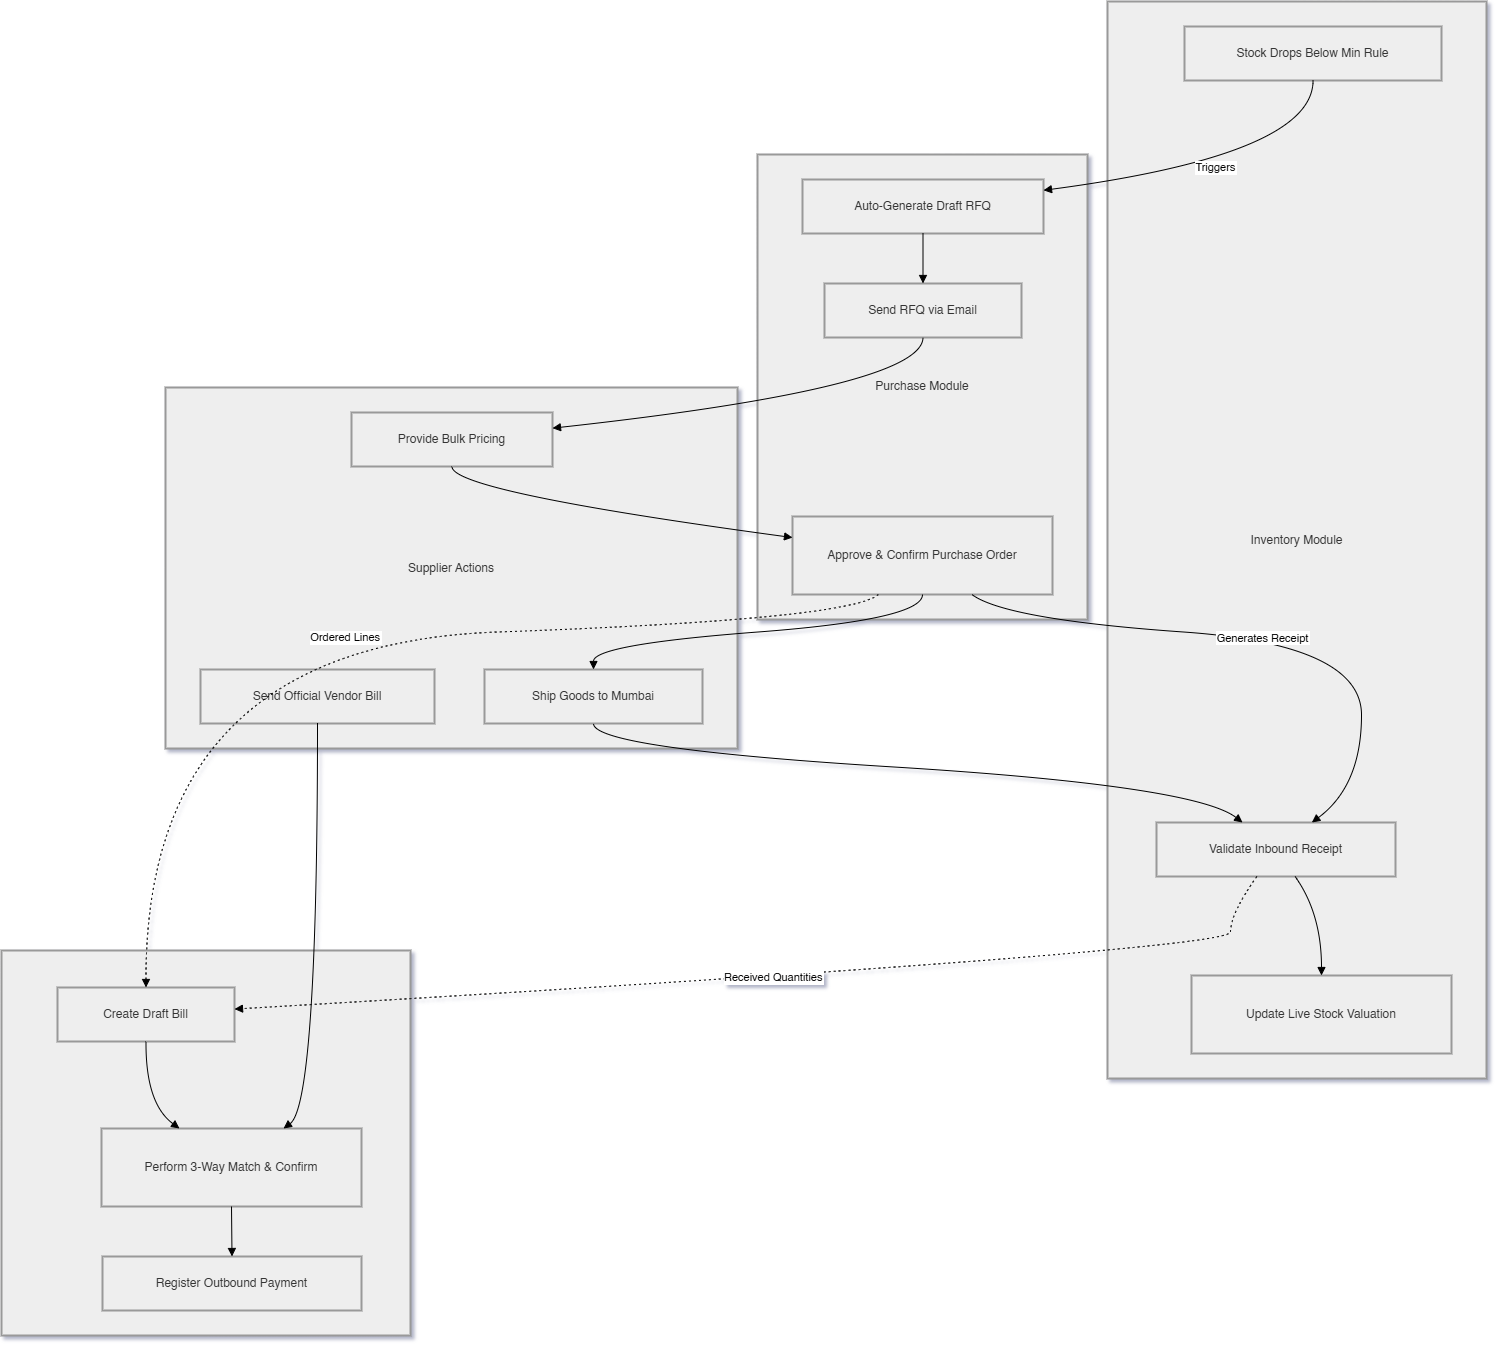

The diagram above was exported from draw.io. Its source (the exported page's mxGraphModel, read from the mxfile embedded in the PNG):
<mxGraphModel dx="2575" dy="1318" grid="1" gridSize="10" guides="1" tooltips="1" connect="1" arrows="1" fold="1" page="1" pageScale="1" pageWidth="827" pageHeight="1169" math="0" shadow="0">
  <root>
    <mxCell id="0" />
    <mxCell id="1" parent="0" />
    <mxCell id="Ogffe_8ZvxoIl3uo_hPx-1" parent="1" style="whiteSpace=wrap;strokeWidth=2;fillColor=light-dark(#eeeeee,#1f2020);strokeColor=light-dark(#999999,#cccccc);fontColor=light-dark(#333333,#cccccc);" value="Accounting Module" vertex="1">
      <mxGeometry height="385" width="409" x="20" y="969" as="geometry" />
    </mxCell>
    <mxCell id="Ogffe_8ZvxoIl3uo_hPx-2" parent="1" style="whiteSpace=wrap;strokeWidth=2;fillColor=light-dark(#eeeeee,#1f2020);strokeColor=light-dark(#999999,#cccccc);fontColor=light-dark(#333333,#cccccc);" value="Supplier Actions" vertex="1">
      <mxGeometry height="361" width="572" x="184" y="406" as="geometry" />
    </mxCell>
    <mxCell id="Ogffe_8ZvxoIl3uo_hPx-3" parent="1" style="whiteSpace=wrap;strokeWidth=2;fillColor=light-dark(#eeeeee,#1f2020);strokeColor=light-dark(#999999,#cccccc);fontColor=light-dark(#333333,#cccccc);" value="Purchase Module" vertex="1">
      <mxGeometry height="465" width="330" x="776" y="173" as="geometry" />
    </mxCell>
    <mxCell id="Ogffe_8ZvxoIl3uo_hPx-4" parent="1" style="whiteSpace=wrap;strokeWidth=2;fillColor=light-dark(#eeeeee,#1f2020);strokeColor=light-dark(#999999,#cccccc);fontColor=light-dark(#333333,#cccccc);" value="Inventory Module" vertex="1">
      <mxGeometry height="1077" width="379" x="1126" y="20" as="geometry" />
    </mxCell>
    <mxCell id="Ogffe_8ZvxoIl3uo_hPx-5" parent="1" style="whiteSpace=wrap;strokeWidth=2;fillColor=light-dark(#eeeeee,#1f2020);strokeColor=light-dark(#999999,#cccccc);fontColor=light-dark(#333333,#cccccc);" value="Stock Drops Below Min Rule" vertex="1">
      <mxGeometry height="54" width="257" x="1203" y="45" as="geometry" />
    </mxCell>
    <mxCell id="Ogffe_8ZvxoIl3uo_hPx-6" parent="1" style="whiteSpace=wrap;strokeWidth=2;fillColor=light-dark(#eeeeee,#1f2020);strokeColor=light-dark(#999999,#cccccc);fontColor=light-dark(#333333,#cccccc);" value="Validate Inbound Receipt" vertex="1">
      <mxGeometry height="54" width="239" x="1175" y="841" as="geometry" />
    </mxCell>
    <mxCell id="Ogffe_8ZvxoIl3uo_hPx-7" parent="1" style="whiteSpace=wrap;strokeWidth=2;fillColor=light-dark(#eeeeee,#1f2020);strokeColor=light-dark(#999999,#cccccc);fontColor=light-dark(#333333,#cccccc);" value="Update Live Stock Valuation" vertex="1">
      <mxGeometry height="78" width="260" x="1210" y="994" as="geometry" />
    </mxCell>
    <mxCell id="Ogffe_8ZvxoIl3uo_hPx-8" parent="1" style="whiteSpace=wrap;strokeWidth=2;fillColor=light-dark(#eeeeee,#1f2020);strokeColor=light-dark(#999999,#cccccc);fontColor=light-dark(#333333,#cccccc);" value="Auto-Generate Draft RFQ" vertex="1">
      <mxGeometry height="54" width="241" x="821" y="198" as="geometry" />
    </mxCell>
    <mxCell id="Ogffe_8ZvxoIl3uo_hPx-9" parent="1" style="whiteSpace=wrap;strokeWidth=2;fillColor=light-dark(#eeeeee,#1f2020);strokeColor=light-dark(#999999,#cccccc);fontColor=light-dark(#333333,#cccccc);" value="Send RFQ via Email" vertex="1">
      <mxGeometry height="54" width="197" x="843" y="302" as="geometry" />
    </mxCell>
    <mxCell id="Ogffe_8ZvxoIl3uo_hPx-10" parent="1" style="whiteSpace=wrap;strokeWidth=2;fillColor=light-dark(#eeeeee,#1f2020);strokeColor=light-dark(#999999,#cccccc);fontColor=light-dark(#333333,#cccccc);" value="Approve &amp; Confirm Purchase Order" vertex="1">
      <mxGeometry height="78" width="260" x="811" y="535" as="geometry" />
    </mxCell>
    <mxCell id="Ogffe_8ZvxoIl3uo_hPx-11" parent="1" style="whiteSpace=wrap;strokeWidth=2;fillColor=light-dark(#eeeeee,#1f2020);strokeColor=light-dark(#999999,#cccccc);fontColor=light-dark(#333333,#cccccc);" value="Provide Bulk Pricing" vertex="1">
      <mxGeometry height="54" width="201" x="370" y="431" as="geometry" />
    </mxCell>
    <mxCell id="Ogffe_8ZvxoIl3uo_hPx-12" parent="1" style="whiteSpace=wrap;strokeWidth=2;fillColor=light-dark(#eeeeee,#1f2020);strokeColor=light-dark(#999999,#cccccc);fontColor=light-dark(#333333,#cccccc);" value="Ship Goods to Mumbai" vertex="1">
      <mxGeometry height="54" width="218" x="503" y="688" as="geometry" />
    </mxCell>
    <mxCell id="Ogffe_8ZvxoIl3uo_hPx-13" parent="1" style="whiteSpace=wrap;strokeWidth=2;fillColor=light-dark(#eeeeee,#1f2020);strokeColor=light-dark(#999999,#cccccc);fontColor=light-dark(#333333,#cccccc);" value="Send Official Vendor Bill" vertex="1">
      <mxGeometry height="54" width="234" x="219" y="688" as="geometry" />
    </mxCell>
    <mxCell id="Ogffe_8ZvxoIl3uo_hPx-14" parent="1" style="whiteSpace=wrap;strokeWidth=2;fillColor=light-dark(#eeeeee,#1f2020);strokeColor=light-dark(#999999,#cccccc);fontColor=light-dark(#333333,#cccccc);" value="Create Draft Bill" vertex="1">
      <mxGeometry height="54" width="177" x="76" y="1006" as="geometry" />
    </mxCell>
    <mxCell id="Ogffe_8ZvxoIl3uo_hPx-15" parent="1" style="whiteSpace=wrap;strokeWidth=2;fillColor=light-dark(#eeeeee,#1f2020);strokeColor=light-dark(#999999,#cccccc);fontColor=light-dark(#333333,#cccccc);" value="Perform 3-Way Match &amp; Confirm" vertex="1">
      <mxGeometry height="78" width="260" x="120" y="1147" as="geometry" />
    </mxCell>
    <mxCell id="Ogffe_8ZvxoIl3uo_hPx-16" parent="1" style="whiteSpace=wrap;strokeWidth=2;fillColor=light-dark(#eeeeee,#1f2020);strokeColor=light-dark(#999999,#cccccc);fontColor=light-dark(#333333,#cccccc);" value="Register Outbound Payment" vertex="1">
      <mxGeometry height="54" width="259" x="121" y="1275" as="geometry" />
    </mxCell>
    <mxCell id="Ogffe_8ZvxoIl3uo_hPx-17" edge="1" parent="1" source="Ogffe_8ZvxoIl3uo_hPx-5" style="curved=1;startArrow=none;endArrow=block;exitX=0.5;exitY=1;entryX=1;entryY=0.2;rounded=0;" target="Ogffe_8ZvxoIl3uo_hPx-8" value="Triggers">
      <mxGeometry relative="1" as="geometry">
        <Array as="points">
          <mxPoint x="1332" y="173" />
        </Array>
      </mxGeometry>
    </mxCell>
    <mxCell id="Ogffe_8ZvxoIl3uo_hPx-18" edge="1" parent="1" source="Ogffe_8ZvxoIl3uo_hPx-8" style="curved=1;startArrow=none;endArrow=block;exitX=0.5;exitY=1;entryX=0.5;entryY=0;rounded=0;" target="Ogffe_8ZvxoIl3uo_hPx-9" value="">
      <mxGeometry relative="1" as="geometry">
        <Array as="points" />
      </mxGeometry>
    </mxCell>
    <mxCell id="Ogffe_8ZvxoIl3uo_hPx-19" edge="1" parent="1" source="Ogffe_8ZvxoIl3uo_hPx-9" style="curved=1;startArrow=none;endArrow=block;exitX=0.5;exitY=1;entryX=1;entryY=0.29;rounded=0;" target="Ogffe_8ZvxoIl3uo_hPx-11" value="">
      <mxGeometry relative="1" as="geometry">
        <Array as="points">
          <mxPoint x="941" y="406" />
        </Array>
      </mxGeometry>
    </mxCell>
    <mxCell id="Ogffe_8ZvxoIl3uo_hPx-20" edge="1" parent="1" source="Ogffe_8ZvxoIl3uo_hPx-11" style="curved=1;startArrow=none;endArrow=block;exitX=0.5;exitY=1;entryX=0;entryY=0.27;rounded=0;" target="Ogffe_8ZvxoIl3uo_hPx-10" value="">
      <mxGeometry relative="1" as="geometry">
        <Array as="points">
          <mxPoint x="470" y="510" />
        </Array>
      </mxGeometry>
    </mxCell>
    <mxCell id="Ogffe_8ZvxoIl3uo_hPx-21" edge="1" parent="1" source="Ogffe_8ZvxoIl3uo_hPx-10" style="curved=1;startArrow=none;endArrow=block;exitX=0.5;exitY=1;entryX=0.5;entryY=0;rounded=0;" target="Ogffe_8ZvxoIl3uo_hPx-12" value="">
      <mxGeometry relative="1" as="geometry">
        <Array as="points">
          <mxPoint x="941" y="638" />
          <mxPoint x="612" y="663" />
        </Array>
      </mxGeometry>
    </mxCell>
    <mxCell id="Ogffe_8ZvxoIl3uo_hPx-22" edge="1" parent="1" source="Ogffe_8ZvxoIl3uo_hPx-10" style="curved=1;startArrow=none;endArrow=block;exitX=0.69;exitY=1;entryX=0.65;entryY=0;rounded=0;" target="Ogffe_8ZvxoIl3uo_hPx-6" value="Generates Receipt">
      <mxGeometry relative="1" as="geometry">
        <Array as="points">
          <mxPoint x="1024" y="638" />
          <mxPoint x="1380" y="663" />
          <mxPoint x="1380" y="804" />
        </Array>
      </mxGeometry>
    </mxCell>
    <mxCell id="Ogffe_8ZvxoIl3uo_hPx-23" edge="1" parent="1" source="Ogffe_8ZvxoIl3uo_hPx-12" style="curved=1;startArrow=none;endArrow=block;exitX=0.5;exitY=1;entryX=0.36;entryY=0;rounded=0;" target="Ogffe_8ZvxoIl3uo_hPx-6" value="">
      <mxGeometry relative="1" as="geometry">
        <Array as="points">
          <mxPoint x="612" y="767" />
          <mxPoint x="1213" y="804" />
        </Array>
      </mxGeometry>
    </mxCell>
    <mxCell id="Ogffe_8ZvxoIl3uo_hPx-24" edge="1" parent="1" source="Ogffe_8ZvxoIl3uo_hPx-6" style="curved=1;startArrow=none;endArrow=block;exitX=0.58;exitY=1;entryX=0.5;entryY=0;rounded=0;" target="Ogffe_8ZvxoIl3uo_hPx-7" value="">
      <mxGeometry relative="1" as="geometry">
        <Array as="points">
          <mxPoint x="1340" y="932" />
        </Array>
      </mxGeometry>
    </mxCell>
    <mxCell id="Ogffe_8ZvxoIl3uo_hPx-25" edge="1" parent="1" source="Ogffe_8ZvxoIl3uo_hPx-10" style="curved=1;dashed=1;dashPattern=2 3;startArrow=none;endArrow=block;exitX=0.33;exitY=1;entryX=0.5;entryY=0;rounded=0;" target="Ogffe_8ZvxoIl3uo_hPx-14" value="Ordered Lines">
      <mxGeometry relative="1" as="geometry">
        <Array as="points">
          <mxPoint x="869" y="638" />
          <mxPoint x="164" y="663" />
        </Array>
      </mxGeometry>
    </mxCell>
    <mxCell id="Ogffe_8ZvxoIl3uo_hPx-26" edge="1" parent="1" source="Ogffe_8ZvxoIl3uo_hPx-6" style="curved=1;dashed=1;dashPattern=2 3;startArrow=none;endArrow=block;exitX=0.42;exitY=1;entryX=1;entryY=0.4;rounded=0;" target="Ogffe_8ZvxoIl3uo_hPx-14" value="Received Quantities">
      <mxGeometry relative="1" as="geometry">
        <Array as="points">
          <mxPoint x="1249" y="932" />
          <mxPoint x="1249" y="969" />
        </Array>
      </mxGeometry>
    </mxCell>
    <mxCell id="Ogffe_8ZvxoIl3uo_hPx-27" edge="1" parent="1" source="Ogffe_8ZvxoIl3uo_hPx-13" style="curved=1;startArrow=none;endArrow=block;exitX=0.5;exitY=1;entryX=0.7;entryY=0;rounded=0;" target="Ogffe_8ZvxoIl3uo_hPx-15" value="">
      <mxGeometry relative="1" as="geometry">
        <Array as="points">
          <mxPoint x="336" y="1122" />
        </Array>
      </mxGeometry>
    </mxCell>
    <mxCell id="Ogffe_8ZvxoIl3uo_hPx-28" edge="1" parent="1" source="Ogffe_8ZvxoIl3uo_hPx-14" style="curved=1;startArrow=none;endArrow=block;exitX=0.5;exitY=1;entryX=0.3;entryY=0;rounded=0;" target="Ogffe_8ZvxoIl3uo_hPx-15" value="">
      <mxGeometry relative="1" as="geometry">
        <Array as="points">
          <mxPoint x="164" y="1122" />
        </Array>
      </mxGeometry>
    </mxCell>
    <mxCell id="Ogffe_8ZvxoIl3uo_hPx-29" edge="1" parent="1" source="Ogffe_8ZvxoIl3uo_hPx-15" style="curved=1;startArrow=none;endArrow=block;exitX=0.5;exitY=1;entryX=0.5;entryY=0;rounded=0;" target="Ogffe_8ZvxoIl3uo_hPx-16" value="">
      <mxGeometry relative="1" as="geometry">
        <Array as="points" />
      </mxGeometry>
    </mxCell>
  </root>
</mxGraphModel>